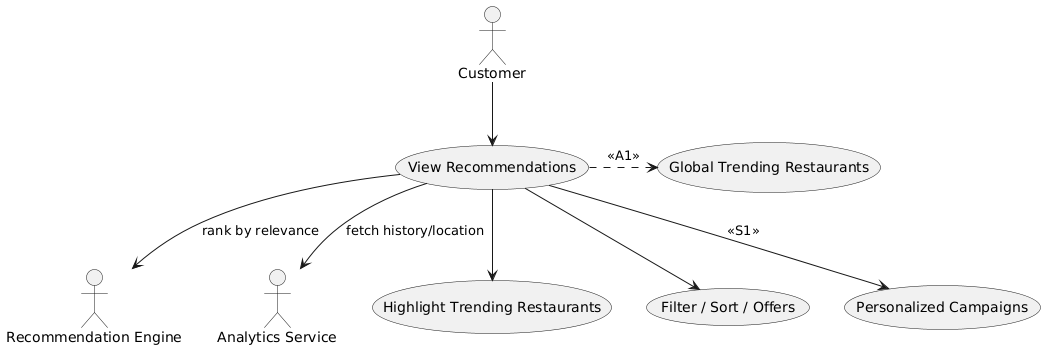

The diagram above was rendered by PlantUML. Its source (embedded in the PNG):
@startuml
actor Customer
actor "Recommendation Engine" as RE
actor "Analytics Service" as Analytics

Customer --> (View Recommendations)
(View Recommendations) --> Analytics : fetch history/location
(View Recommendations) --> RE : rank by relevance
(View Recommendations) --> (Highlight Trending Restaurants)
(View Recommendations) --> (Filter / Sort / Offers)
(View Recommendations) --> (Personalized Campaigns) : <<S1>>

(View Recommendations) .> (Global Trending Restaurants) : <<A1>>
@enduml